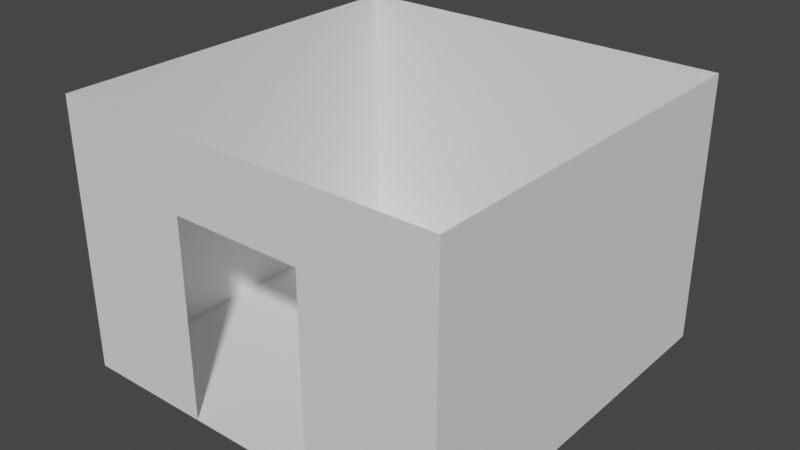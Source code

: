 # Source: Detective_Office.blend  (saved by Blender 3.0.42; exported with 4.5.12 LTS)
import bpy
from mathutils import Matrix  # noqa: F401  (used for matrix-valued properties, if any)

bpy.ops.wm.read_factory_settings(use_empty=True)
scene = bpy.context.scene
scene.name = 'Scene'

# ---- collections
col_blockout = bpy.data.collections.new('Blockout'); scene.collection.children.link(col_blockout)

# ---- world
world_world = bpy.data.worlds.new('World'); scene.world = world_world
world_world.use_nodes = True; world_world.node_tree.nodes.clear()
_N = world_world.node_tree.nodes; _L = world_world.node_tree.links
n0 = _N.new('ShaderNodeOutputWorld'); n0.name = 'World Output'; n0.location = (300, 300)
n1 = _N.new('ShaderNodeBackground'); n1.name = 'Background'; n1.location = (10, 300)
n1.inputs[0].default_value = (0.05088, 0.05088, 0.05088, 1.0)
_L.new(n1.outputs[0], n0.inputs[0])
n0.is_active_output = True
world_world.color = (0.05088, 0.05088, 0.05088)
world_world.use_sun_shadow = False
world_world.sun_shadow_jitter_overblur = 0.0

# ---- meshes
me_plane = bpy.data.meshes.new('Plane')
me_plane.from_pydata([(-2.0, -2.0, 0.0), (-2.0, 2.0, 0.0), (2.0, 2.0, 0.0), (2.0, -2.0, 0.0)], [], [(0, 3, 2, 1)])
_uv = me_plane.uv_layers.new(name='UVMap')
_uv.uv.foreach_set('vector', [0.0, 0.0, 1.0, 0.0, 1.0, 1.0, 0.0, 1.0])
me_plane.use_remesh_fix_poles = True
me_plane.use_remesh_preserve_attributes = False
me_plane.update()
me_plane_001 = bpy.data.meshes.new('Plane.001')
me_plane_001.from_pydata([(2.0, 2.0, 0.0), (2.0, -2.0, 0.0), (-2.0, -2.0, 0.0), (-2.0, 2.0, 0.0), (2.0, -2.0, 2.75), (-2.0, -2.0, 2.75), (2.0, 2.0, 2.75), (-2.0, 2.0, 2.75), (-0.6667, -2.0, 0.0), (0.6667, -2.0, 0.0), (-0.6667, -2.0, 2.75), (0.6667, -2.0, 2.75), (-0.6667, -2.0, 2.029), (0.6667, -2.0, 2.029), (-2.0, 2.0, 2.029), (2.0, 2.0, 2.029), (2.0, -2.0, 2.029), (-2.0, -2.0, 2.029)], [], [(17, 14, 7, 5), (15, 16, 4, 6), (12, 17, 5, 10), (14, 15, 6, 7), (16, 13, 11, 4), (2, 3, 14, 17), (0, 1, 16, 15), (8, 2, 17, 12), (3, 0, 15, 14), (1, 9, 13, 16), (13, 12, 10, 11)])
_uv = me_plane_001.uv_layers.new(name='UVMap')
_uv.uv.foreach_set('vector', [1.0, 1.0, 1.0, 0.0, 1.0, 0.0, 1.0, 1.0, 0.0, 0.0, 0.0, 1.0, 0.0, 1.0, 0.0, 0.0, 0.6667, 1.0, 1.0, 1.0, 1.0, 1.0, 0.6667, 1.0, 1.0, 0.0, 0.0, 0.0, 0.0, 0.0, 1.0, 0.0, 0.0, 1.0, 0.3333, 1.0, 0.3333, 1.0, 0.0, 1.0, 1.0, 1.0, 1.0, 0.0, 1.0, 0.0, 1.0, 1.0, 0.0, 0.0, 0.0, 1.0, 0.0, 1.0, 0.0, 0.0, 0.6667, 1.0, 1.0, 1.0, 1.0, 1.0, 0.6667, 1.0, 1.0, 0.0, 0.0, 0.0, 0.0, 0.0, 1.0, 0.0, 0.0, 1.0, 0.3333, 1.0, 0.3333, 1.0, 0.0, 1.0, 0.3333, 1.0, 0.6667, 1.0, 0.6667, 1.0, 0.3333, 1.0])
me_plane_001.use_remesh_fix_poles = True
me_plane_001.use_remesh_preserve_attributes = False
me_plane_001.update()
me_cube_001 = bpy.data.meshes.new('Cube.001')
me_cube_001.from_pydata([(-1.0, -1.0, -1.0), (-1.0, -1.0, 1.0), (-1.0, 1.0, -1.0), (-1.0, 1.0, 1.0), (1.0, -1.0, -1.0), (1.0, -1.0, 1.0), (1.0, 1.0, -1.0), (1.0, 1.0, 1.0)], [], [(0, 1, 3, 2), (2, 3, 7, 6), (6, 7, 5, 4), (4, 5, 1, 0), (2, 6, 4, 0), (7, 3, 1, 5)])
_uv = me_cube_001.uv_layers.new(name='UVMap')
_uv.uv.foreach_set('vector', [0.375, 0.0, 0.625, 0.0, 0.625, 0.25, 0.375, 0.25, 0.375, 0.25, 0.625, 0.25, 0.625, 0.5, 0.375, 0.5, 0.375, 0.5, 0.625, 0.5, 0.625, 0.75, 0.375, 0.75, 0.375, 0.75, 0.625, 0.75, 0.625, 1.0, 0.375, 1.0, 0.125, 0.5, 0.375, 0.5, 0.375, 0.75, 0.125, 0.75, 0.625, 0.5, 0.875, 0.5, 0.875, 0.75, 0.625, 0.75])
me_cube_001.use_remesh_fix_poles = True
me_cube_001.use_remesh_preserve_attributes = False
me_cube_001.update()

# ---- objects
ob_floor = bpy.data.objects.new('Floor', me_plane)
ob_walls = bpy.data.objects.new('Walls', me_plane_001)
ob_cube = bpy.data.objects.new('Cube', me_cube_001)

# ---- transforms, parenting, visibility, modifiers, constraints
ob_floor.location = (0.0, 0.0, 0.0)
ob_walls.location = (0.0, 0.0, 0.0)
ob_cube.location = (0.0, 0.6492, 0.3684)
ob_cube.scale = (0.7, 0.35, 0.3675)

# ---- collection membership
col_blockout.objects.link(ob_floor)
col_blockout.objects.link(ob_walls)
col_blockout.objects.link(ob_cube)

# ---- scene / render settings (as saved in the file)
scene.frame_start = 1; scene.frame_end = 250; scene.frame_set(1)
scene.render.engine = 'BLENDER_EEVEE_NEXT'
scene.cycles.use_denoising = False
scene.cycles.sampling_pattern = 'TABULATED_SOBOL'
scene.cycles.use_light_tree = False
scene.view_settings.view_transform = 'Filmic'
bpy.context.view_layer.update()

# ---- added for rendering (the .blend has no active camera and no usable light): camera, sun
cam_auto = bpy.data.cameras.new('AutoCamera')
cam_auto.lens = 50.0
cam_auto.sensor_width = 36.0
cam_auto.clip_end = 1000.0
ob_auto_camera = bpy.data.objects.new('AutoCamera', cam_auto)
scene.collection.objects.link(ob_auto_camera)
ob_auto_camera.location = (5.81955, -6.98346, 6.03064)
ob_auto_camera.rotation_euler = (1.09748, -7.21219e-08, 0.694738)
scene.camera = ob_auto_camera
light_auto_sun = bpy.data.lights.new('AutoSun', 'SUN')
light_auto_sun.energy = 3.0
light_auto_sun.angle = 0.0523599
ob_auto_sun = bpy.data.objects.new('AutoSun', light_auto_sun)
scene.collection.objects.link(ob_auto_sun)
ob_auto_sun.rotation_euler = (0.872665, 0.174533, 0.523599)
bpy.context.view_layer.update()
